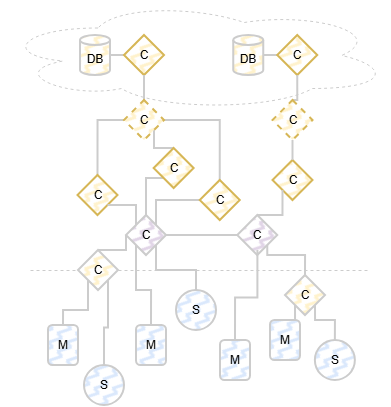

The diagram above was exported from draw.io. Its source (the exported page's mxGraphModel, read from the mxfile embedded in the PNG):
<mxGraphModel dx="1212" dy="701" grid="1" gridSize="10" guides="1" tooltips="1" connect="1" arrows="1" fold="1" page="1" pageScale="1" pageWidth="850" pageHeight="1100" math="0" shadow="0">
  <root>
    <mxCell id="0" />
    <mxCell id="1" parent="0" />
    <mxCell id="Isf_lbRBnBz18JX9-D4n-1522" parent="1" style="ellipse;shape=cloud;whiteSpace=wrap;html=1;fillColor=none;strokeWidth=1;strokeColor=#CCCCCC;dashed=1;" value="" vertex="1">
      <mxGeometry height="110" width="390" x="50" y="90" as="geometry" />
    </mxCell>
    <mxCell id="Isf_lbRBnBz18JX9-D4n-1523" edge="1" parent="1" source="Isf_lbRBnBz18JX9-D4n-1524" style="edgeStyle=orthogonalEdgeStyle;rounded=0;orthogonalLoop=1;jettySize=auto;html=1;exitX=1;exitY=0.5;exitDx=0;exitDy=0;exitPerimeter=0;entryX=0;entryY=0.5;entryDx=0;entryDy=0;strokeWidth=2;endArrow=none;endFill=0;strokeColor=#CCCCCC;" target="Isf_lbRBnBz18JX9-D4n-1543">
      <mxGeometry relative="1" as="geometry" />
    </mxCell>
    <mxCell id="Isf_lbRBnBz18JX9-D4n-1524" parent="1" style="shape=cylinder3;whiteSpace=wrap;html=1;boundedLbl=1;backgroundOutline=1;size=4.999999999999943;fillColor=#fff2cc;strokeColor=#CCCCCC;strokeWidth=2;fillStyle=zigzag-line;" value="DB" vertex="1">
      <mxGeometry height="40" width="30" x="130" y="125" as="geometry" />
    </mxCell>
    <mxCell id="Isf_lbRBnBz18JX9-D4n-1525" edge="1" parent="1" source="Isf_lbRBnBz18JX9-D4n-1526" style="edgeStyle=orthogonalEdgeStyle;rounded=0;orthogonalLoop=1;jettySize=auto;html=1;exitX=0.5;exitY=0;exitDx=0;exitDy=0;entryX=0;entryY=0.5;entryDx=0;entryDy=0;strokeWidth=2;endArrow=none;endFill=0;strokeColor=#CCCCCC;" target="Isf_lbRBnBz18JX9-D4n-1565">
      <mxGeometry relative="1" as="geometry" />
    </mxCell>
    <mxCell id="Isf_lbRBnBz18JX9-D4n-1526" parent="1" style="rhombus;whiteSpace=wrap;html=1;fillColor=#fff2cc;strokeColor=#d6b656;strokeWidth=2;fillStyle=zigzag-line;" value="C" vertex="1">
      <mxGeometry height="40" width="40" x="127.5" y="265" as="geometry" />
    </mxCell>
    <mxCell id="Isf_lbRBnBz18JX9-D4n-1527" edge="1" parent="1" source="Isf_lbRBnBz18JX9-D4n-1531" style="edgeStyle=orthogonalEdgeStyle;rounded=0;orthogonalLoop=1;jettySize=auto;html=1;exitX=0.5;exitY=0;exitDx=0;exitDy=0;entryX=0;entryY=1;entryDx=0;entryDy=0;endArrow=none;endFill=0;strokeWidth=2;strokeColor=#CCCCCC;" target="Isf_lbRBnBz18JX9-D4n-1533">
      <mxGeometry relative="1" as="geometry">
        <Array as="points">
          <mxPoint x="196.25" y="268" />
        </Array>
      </mxGeometry>
    </mxCell>
    <mxCell id="Isf_lbRBnBz18JX9-D4n-1528" edge="1" parent="1" source="Isf_lbRBnBz18JX9-D4n-1531" style="edgeStyle=orthogonalEdgeStyle;rounded=0;orthogonalLoop=1;jettySize=auto;html=1;exitX=0;exitY=0;exitDx=0;exitDy=0;entryX=1;entryY=1;entryDx=0;entryDy=0;strokeWidth=2;endArrow=none;endFill=0;strokeColor=#CCCCCC;" target="Isf_lbRBnBz18JX9-D4n-1526">
      <mxGeometry relative="1" as="geometry">
        <Array as="points">
          <mxPoint x="186.25" y="295" />
        </Array>
      </mxGeometry>
    </mxCell>
    <mxCell id="Isf_lbRBnBz18JX9-D4n-1529" edge="1" parent="1" source="Isf_lbRBnBz18JX9-D4n-1531" style="edgeStyle=orthogonalEdgeStyle;rounded=0;orthogonalLoop=1;jettySize=auto;html=1;exitX=1;exitY=0;exitDx=0;exitDy=0;entryX=0;entryY=0.5;entryDx=0;entryDy=0;strokeWidth=2;endArrow=none;endFill=0;strokeColor=#CCCCCC;" target="Isf_lbRBnBz18JX9-D4n-1536">
      <mxGeometry relative="1" as="geometry">
        <Array as="points">
          <mxPoint x="206.25" y="290" />
        </Array>
      </mxGeometry>
    </mxCell>
    <mxCell id="Isf_lbRBnBz18JX9-D4n-1530" edge="1" parent="1" source="Isf_lbRBnBz18JX9-D4n-1531" style="edgeStyle=orthogonalEdgeStyle;rounded=0;orthogonalLoop=1;jettySize=auto;html=1;exitX=1;exitY=0.5;exitDx=0;exitDy=0;entryX=0;entryY=0.5;entryDx=0;entryDy=0;strokeWidth=2;endArrow=none;endFill=0;strokeColor=#CCCCCC;" target="Isf_lbRBnBz18JX9-D4n-1550">
      <mxGeometry relative="1" as="geometry" />
    </mxCell>
    <mxCell id="Isf_lbRBnBz18JX9-D4n-1531" parent="1" style="rhombus;whiteSpace=wrap;html=1;fillColor=#e1d5e7;strokeColor=#CCCCCC;strokeWidth=2;fillStyle=zigzag-line;" value="C" vertex="1">
      <mxGeometry height="40" width="40" x="176" y="305" as="geometry" />
    </mxCell>
    <mxCell id="Isf_lbRBnBz18JX9-D4n-1532" edge="1" parent="1" source="Isf_lbRBnBz18JX9-D4n-1533" style="edgeStyle=orthogonalEdgeStyle;rounded=0;orthogonalLoop=1;jettySize=auto;html=1;exitX=0.5;exitY=0;exitDx=0;exitDy=0;entryX=1;entryY=1;entryDx=0;entryDy=0;strokeWidth=2;endArrow=none;endFill=0;strokeColor=#CCCCCC;" target="Isf_lbRBnBz18JX9-D4n-1565">
      <mxGeometry relative="1" as="geometry" />
    </mxCell>
    <mxCell id="Isf_lbRBnBz18JX9-D4n-1533" parent="1" style="rhombus;whiteSpace=wrap;html=1;fillColor=#fff2cc;strokeColor=#d6b656;strokeWidth=2;fillStyle=zigzag-line;" value="C" vertex="1">
      <mxGeometry height="40" width="40" x="203.6300000000001" y="238" as="geometry" />
    </mxCell>
    <mxCell id="Isf_lbRBnBz18JX9-D4n-1534" edge="1" parent="1" source="Isf_lbRBnBz18JX9-D4n-1563" style="edgeStyle=orthogonalEdgeStyle;rounded=0;orthogonalLoop=1;jettySize=auto;html=1;exitX=0;exitY=1;exitDx=0;exitDy=0;entryX=0.5;entryY=0;entryDx=0;entryDy=0;strokeColor=#CCCCCC;strokeWidth=2;endArrow=none;endFill=0;" target="Isf_lbRBnBz18JX9-D4n-1537">
      <mxGeometry relative="1" as="geometry" />
    </mxCell>
    <mxCell id="Isf_lbRBnBz18JX9-D4n-1535" edge="1" parent="1" source="Isf_lbRBnBz18JX9-D4n-1536" style="edgeStyle=orthogonalEdgeStyle;rounded=0;orthogonalLoop=1;jettySize=auto;html=1;exitX=0.5;exitY=0;exitDx=0;exitDy=0;entryX=1;entryY=0.5;entryDx=0;entryDy=0;strokeWidth=2;endArrow=none;endFill=0;strokeColor=#CCCCCC;" target="Isf_lbRBnBz18JX9-D4n-1565">
      <mxGeometry relative="1" as="geometry" />
    </mxCell>
    <mxCell id="Isf_lbRBnBz18JX9-D4n-1536" parent="1" style="rhombus;whiteSpace=wrap;html=1;fillColor=#fff2cc;strokeColor=#d6b656;strokeWidth=2;fillStyle=zigzag-line;" value="C" vertex="1">
      <mxGeometry height="40" width="40" x="249.75" y="270" as="geometry" />
    </mxCell>
    <mxCell id="Isf_lbRBnBz18JX9-D4n-1537" parent="1" style="rounded=1;whiteSpace=wrap;html=1;fillColor=#dae8fc;strokeColor=#CCCCCC;strokeWidth=2;fillStyle=zigzag-line;" value="M" vertex="1">
      <mxGeometry height="40" width="30" x="98" y="415" as="geometry" />
    </mxCell>
    <mxCell id="Isf_lbRBnBz18JX9-D4n-1538" edge="1" parent="1" source="Isf_lbRBnBz18JX9-D4n-1539" style="edgeStyle=orthogonalEdgeStyle;rounded=0;orthogonalLoop=1;jettySize=auto;html=1;exitX=0.5;exitY=0;exitDx=0;exitDy=0;entryX=0;entryY=1;entryDx=0;entryDy=0;strokeWidth=2;endArrow=none;endFill=0;strokeColor=#CCCCCC;" target="Isf_lbRBnBz18JX9-D4n-1531">
      <mxGeometry relative="1" as="geometry" />
    </mxCell>
    <mxCell id="Isf_lbRBnBz18JX9-D4n-1539" parent="1" style="rounded=1;whiteSpace=wrap;html=1;fillColor=#dae8fc;strokeColor=#CCCCCC;strokeWidth=2;fillStyle=zigzag-line;" value="M" vertex="1">
      <mxGeometry height="40" width="30" x="186" y="415" as="geometry" />
    </mxCell>
    <mxCell id="Isf_lbRBnBz18JX9-D4n-1540" parent="1" style="rounded=1;whiteSpace=wrap;html=1;fillColor=#dae8fc;strokeColor=#CCCCCC;strokeWidth=2;fillStyle=zigzag-line;" value="M" vertex="1">
      <mxGeometry height="40" width="30" x="270" y="430" as="geometry" />
    </mxCell>
    <mxCell id="Isf_lbRBnBz18JX9-D4n-1541" edge="1" parent="1" source="Isf_lbRBnBz18JX9-D4n-1542" style="edgeStyle=orthogonalEdgeStyle;rounded=0;orthogonalLoop=1;jettySize=auto;html=1;exitX=0.5;exitY=0;exitDx=0;exitDy=0;entryX=0;entryY=1;entryDx=0;entryDy=0;strokeWidth=2;endArrow=none;endFill=0;strokeColor=#CCCCCC;" target="Isf_lbRBnBz18JX9-D4n-1552">
      <mxGeometry relative="1" as="geometry" />
    </mxCell>
    <mxCell id="Isf_lbRBnBz18JX9-D4n-1542" parent="1" style="rounded=1;whiteSpace=wrap;html=1;fillColor=#dae8fc;strokeColor=#CCCCCC;strokeWidth=2;fillStyle=zigzag-line;" value="M" vertex="1">
      <mxGeometry height="40" width="30" x="320" y="410" as="geometry" />
    </mxCell>
    <mxCell id="Isf_lbRBnBz18JX9-D4n-1543" parent="1" style="rhombus;whiteSpace=wrap;html=1;fillColor=#fff2cc;strokeColor=#d6b656;strokeWidth=2;fillStyle=zigzag-line;" value="C" vertex="1">
      <mxGeometry height="40" width="40" x="174" y="125" as="geometry" />
    </mxCell>
    <mxCell id="Isf_lbRBnBz18JX9-D4n-1544" edge="1" parent="1" source="Isf_lbRBnBz18JX9-D4n-1545" style="edgeStyle=orthogonalEdgeStyle;rounded=0;orthogonalLoop=1;jettySize=auto;html=1;exitX=1;exitY=0.5;exitDx=0;exitDy=0;exitPerimeter=0;entryX=0;entryY=0.5;entryDx=0;entryDy=0;strokeWidth=2;endArrow=none;endFill=0;strokeColor=#CCCCCC;" target="Isf_lbRBnBz18JX9-D4n-1546">
      <mxGeometry relative="1" as="geometry" />
    </mxCell>
    <mxCell id="Isf_lbRBnBz18JX9-D4n-1545" parent="1" style="shape=cylinder3;whiteSpace=wrap;html=1;boundedLbl=1;backgroundOutline=1;size=4.999999999999943;fillColor=#fff2cc;strokeColor=#CCCCCC;strokeWidth=2;fillStyle=zigzag-line;" value="DB" vertex="1">
      <mxGeometry height="40" width="30" x="283.25" y="125" as="geometry" />
    </mxCell>
    <mxCell id="Isf_lbRBnBz18JX9-D4n-1546" parent="1" style="rhombus;whiteSpace=wrap;html=1;fillColor=#fff2cc;strokeColor=#d6b656;strokeWidth=2;fillStyle=zigzag-line;" value="C" vertex="1">
      <mxGeometry height="40" width="40" x="327.25" y="125" as="geometry" />
    </mxCell>
    <mxCell id="Isf_lbRBnBz18JX9-D4n-1547" edge="1" parent="1" source="Isf_lbRBnBz18JX9-D4n-1567" style="edgeStyle=orthogonalEdgeStyle;rounded=0;orthogonalLoop=1;jettySize=auto;html=1;exitX=0.5;exitY=0;exitDx=0;exitDy=0;entryX=0.5;entryY=1;entryDx=0;entryDy=0;strokeWidth=2;endArrow=none;endFill=0;strokeColor=#CCCCCC;" target="Isf_lbRBnBz18JX9-D4n-1546">
      <mxGeometry relative="1" as="geometry" />
    </mxCell>
    <mxCell id="Isf_lbRBnBz18JX9-D4n-1548" parent="1" style="rhombus;whiteSpace=wrap;html=1;fillColor=#fff2cc;strokeColor=#d6b656;strokeWidth=2;fillStyle=zigzag-line;" value="C" vertex="1">
      <mxGeometry height="40" width="40" x="322.5" y="250" as="geometry" />
    </mxCell>
    <mxCell id="Isf_lbRBnBz18JX9-D4n-1549" edge="1" parent="1" source="Isf_lbRBnBz18JX9-D4n-1550" style="edgeStyle=orthogonalEdgeStyle;rounded=0;orthogonalLoop=1;jettySize=auto;html=1;exitX=0.5;exitY=0;exitDx=0;exitDy=0;entryX=0;entryY=1;entryDx=0;entryDy=0;strokeWidth=2;endArrow=none;endFill=0;strokeColor=#CCCCCC;" target="Isf_lbRBnBz18JX9-D4n-1548">
      <mxGeometry relative="1" as="geometry" />
    </mxCell>
    <mxCell id="Isf_lbRBnBz18JX9-D4n-1550" parent="1" style="rhombus;whiteSpace=wrap;html=1;fillColor=#e1d5e7;strokeColor=#CCCCCC;strokeWidth=2;fillStyle=zigzag-line;" value="C" vertex="1">
      <mxGeometry height="40" width="40" x="287.25" y="305" as="geometry" />
    </mxCell>
    <mxCell id="Isf_lbRBnBz18JX9-D4n-1551" edge="1" parent="1" source="Isf_lbRBnBz18JX9-D4n-1552" style="edgeStyle=orthogonalEdgeStyle;rounded=0;orthogonalLoop=1;jettySize=auto;html=1;exitX=0.5;exitY=0;exitDx=0;exitDy=0;entryX=1;entryY=1;entryDx=0;entryDy=0;strokeWidth=2;endArrow=none;endFill=0;strokeColor=#CCCCCC;" target="Isf_lbRBnBz18JX9-D4n-1550">
      <mxGeometry relative="1" as="geometry" />
    </mxCell>
    <mxCell id="Isf_lbRBnBz18JX9-D4n-1552" parent="1" style="rhombus;whiteSpace=wrap;html=1;fillColor=#fff2cc;strokeColor=#CCCCCC;strokeWidth=2;fillStyle=zigzag-line;" value="C" vertex="1">
      <mxGeometry height="40" width="40" x="335" y="365" as="geometry" />
    </mxCell>
    <mxCell id="Isf_lbRBnBz18JX9-D4n-1553" edge="1" parent="1" source="Isf_lbRBnBz18JX9-D4n-1554" style="edgeStyle=orthogonalEdgeStyle;rounded=0;orthogonalLoop=1;jettySize=auto;html=1;exitX=0.5;exitY=0;exitDx=0;exitDy=0;entryX=1;entryY=1;entryDx=0;entryDy=0;strokeWidth=2;endArrow=none;endFill=0;strokeColor=#CCCCCC;" target="Isf_lbRBnBz18JX9-D4n-1563">
      <mxGeometry relative="1" as="geometry" />
    </mxCell>
    <mxCell id="Isf_lbRBnBz18JX9-D4n-1554" parent="1" style="ellipse;whiteSpace=wrap;html=1;aspect=fixed;fillColor=#dae8fc;strokeColor=#CCCCCC;strokeWidth=2;fillStyle=zigzag-line;" value="S" vertex="1">
      <mxGeometry height="40" width="40" x="134" y="455" as="geometry" />
    </mxCell>
    <mxCell id="Isf_lbRBnBz18JX9-D4n-1555" edge="1" parent="1" source="Isf_lbRBnBz18JX9-D4n-1556" style="edgeStyle=orthogonalEdgeStyle;rounded=0;orthogonalLoop=1;jettySize=auto;html=1;exitX=0.5;exitY=0;exitDx=0;exitDy=0;entryX=1;entryY=1;entryDx=0;entryDy=0;strokeWidth=2;endArrow=none;endFill=0;strokeColor=#CCCCCC;" target="Isf_lbRBnBz18JX9-D4n-1531">
      <mxGeometry relative="1" as="geometry" />
    </mxCell>
    <mxCell id="Isf_lbRBnBz18JX9-D4n-1556" parent="1" style="ellipse;whiteSpace=wrap;html=1;aspect=fixed;fillColor=#dae8fc;strokeColor=#CCCCCC;strokeWidth=2;fillStyle=zigzag-line;" value="S" vertex="1">
      <mxGeometry height="40" width="40" x="226" y="380" as="geometry" />
    </mxCell>
    <mxCell id="Isf_lbRBnBz18JX9-D4n-1557" edge="1" parent="1" source="Isf_lbRBnBz18JX9-D4n-1558" style="edgeStyle=orthogonalEdgeStyle;rounded=0;orthogonalLoop=1;jettySize=auto;html=1;exitX=0.5;exitY=0;exitDx=0;exitDy=0;entryX=1;entryY=1;entryDx=0;entryDy=0;strokeWidth=2;endArrow=none;endFill=0;strokeColor=#CCCCCC;" target="Isf_lbRBnBz18JX9-D4n-1552">
      <mxGeometry relative="1" as="geometry" />
    </mxCell>
    <mxCell id="Isf_lbRBnBz18JX9-D4n-1558" parent="1" style="ellipse;whiteSpace=wrap;html=1;aspect=fixed;fillColor=#dae8fc;strokeColor=#CCCCCC;strokeWidth=2;fillStyle=zigzag-line;" value="S" vertex="1">
      <mxGeometry height="40" width="40" x="364.8699999999999" y="430" as="geometry" />
    </mxCell>
    <mxCell id="Isf_lbRBnBz18JX9-D4n-1559" edge="1" parent="1" source="Isf_lbRBnBz18JX9-D4n-1563" style="endArrow=none;dashed=1;html=1;rounded=0;strokeColor=#CCCCCC;" value="">
      <mxGeometry height="50" relative="1" width="50" as="geometry">
        <mxPoint x="80" y="360" as="sourcePoint" />
        <mxPoint x="418" y="360" as="targetPoint" />
      </mxGeometry>
    </mxCell>
    <mxCell id="Isf_lbRBnBz18JX9-D4n-1560" edge="1" parent="1" source="Isf_lbRBnBz18JX9-D4n-1540" style="edgeStyle=orthogonalEdgeStyle;rounded=0;orthogonalLoop=1;jettySize=auto;html=1;exitX=0.5;exitY=0;exitDx=0;exitDy=0;entryX=0.504;entryY=0.876;entryDx=0;entryDy=0;entryPerimeter=0;strokeWidth=2;endArrow=none;endFill=0;strokeColor=#CCCCCC;" target="Isf_lbRBnBz18JX9-D4n-1550">
      <mxGeometry relative="1" as="geometry" />
    </mxCell>
    <mxCell id="Isf_lbRBnBz18JX9-D4n-1561" edge="1" parent="1" style="endArrow=none;dashed=1;html=1;rounded=0;strokeColor=#CCCCCC;" target="Isf_lbRBnBz18JX9-D4n-1563" value="">
      <mxGeometry height="50" relative="1" width="50" as="geometry">
        <mxPoint x="80" y="360" as="sourcePoint" />
        <mxPoint x="418" y="360" as="targetPoint" />
      </mxGeometry>
    </mxCell>
    <mxCell id="Isf_lbRBnBz18JX9-D4n-1562" edge="1" parent="1" source="Isf_lbRBnBz18JX9-D4n-1563" style="edgeStyle=orthogonalEdgeStyle;rounded=0;orthogonalLoop=1;jettySize=auto;html=1;exitX=0.5;exitY=0;exitDx=0;exitDy=0;entryX=0;entryY=0.5;entryDx=0;entryDy=0;strokeWidth=2;endArrow=none;endFill=0;strokeColor=#CCCCCC;" target="Isf_lbRBnBz18JX9-D4n-1531">
      <mxGeometry relative="1" as="geometry" />
    </mxCell>
    <mxCell id="Isf_lbRBnBz18JX9-D4n-1563" parent="1" style="rhombus;whiteSpace=wrap;html=1;fillColor=#fff2cc;strokeColor=#CCCCCC;strokeWidth=2;fillStyle=zigzag-line;" value="C" vertex="1">
      <mxGeometry height="40" width="40" x="128" y="340" as="geometry" />
    </mxCell>
    <mxCell id="Isf_lbRBnBz18JX9-D4n-1564" edge="1" parent="1" source="Isf_lbRBnBz18JX9-D4n-1565" style="edgeStyle=orthogonalEdgeStyle;rounded=0;orthogonalLoop=1;jettySize=auto;html=1;exitX=0.5;exitY=0;exitDx=0;exitDy=0;entryX=0.5;entryY=1;entryDx=0;entryDy=0;strokeWidth=2;endArrow=none;endFill=0;strokeColor=#CCCCCC;" target="Isf_lbRBnBz18JX9-D4n-1543">
      <mxGeometry relative="1" as="geometry" />
    </mxCell>
    <mxCell id="Isf_lbRBnBz18JX9-D4n-1565" parent="1" style="rhombus;whiteSpace=wrap;html=1;fillColor=#fff2cc;strokeColor=#d6b656;strokeWidth=2;fillStyle=zigzag-line;dashed=1;" value="C" vertex="1">
      <mxGeometry height="40" width="40" x="174" y="190" as="geometry" />
    </mxCell>
    <mxCell id="Isf_lbRBnBz18JX9-D4n-1566" edge="1" parent="1" source="Isf_lbRBnBz18JX9-D4n-1548" style="edgeStyle=orthogonalEdgeStyle;rounded=0;orthogonalLoop=1;jettySize=auto;html=1;exitX=0.5;exitY=0;exitDx=0;exitDy=0;entryX=0.5;entryY=1;entryDx=0;entryDy=0;strokeWidth=2;endArrow=none;endFill=0;strokeColor=#CCCCCC;" target="Isf_lbRBnBz18JX9-D4n-1567" value="">
      <mxGeometry relative="1" as="geometry">
        <mxPoint x="342.25" y="238" as="sourcePoint" />
        <mxPoint x="347.25" y="165" as="targetPoint" />
      </mxGeometry>
    </mxCell>
    <mxCell id="Isf_lbRBnBz18JX9-D4n-1567" parent="1" style="rhombus;whiteSpace=wrap;html=1;fillColor=#fff2cc;strokeColor=#d6b656;strokeWidth=2;fillStyle=zigzag-line;dashed=1;" value="C" vertex="1">
      <mxGeometry height="40" width="40" x="322.5" y="190" as="geometry" />
    </mxCell>
  </root>
</mxGraphModel>